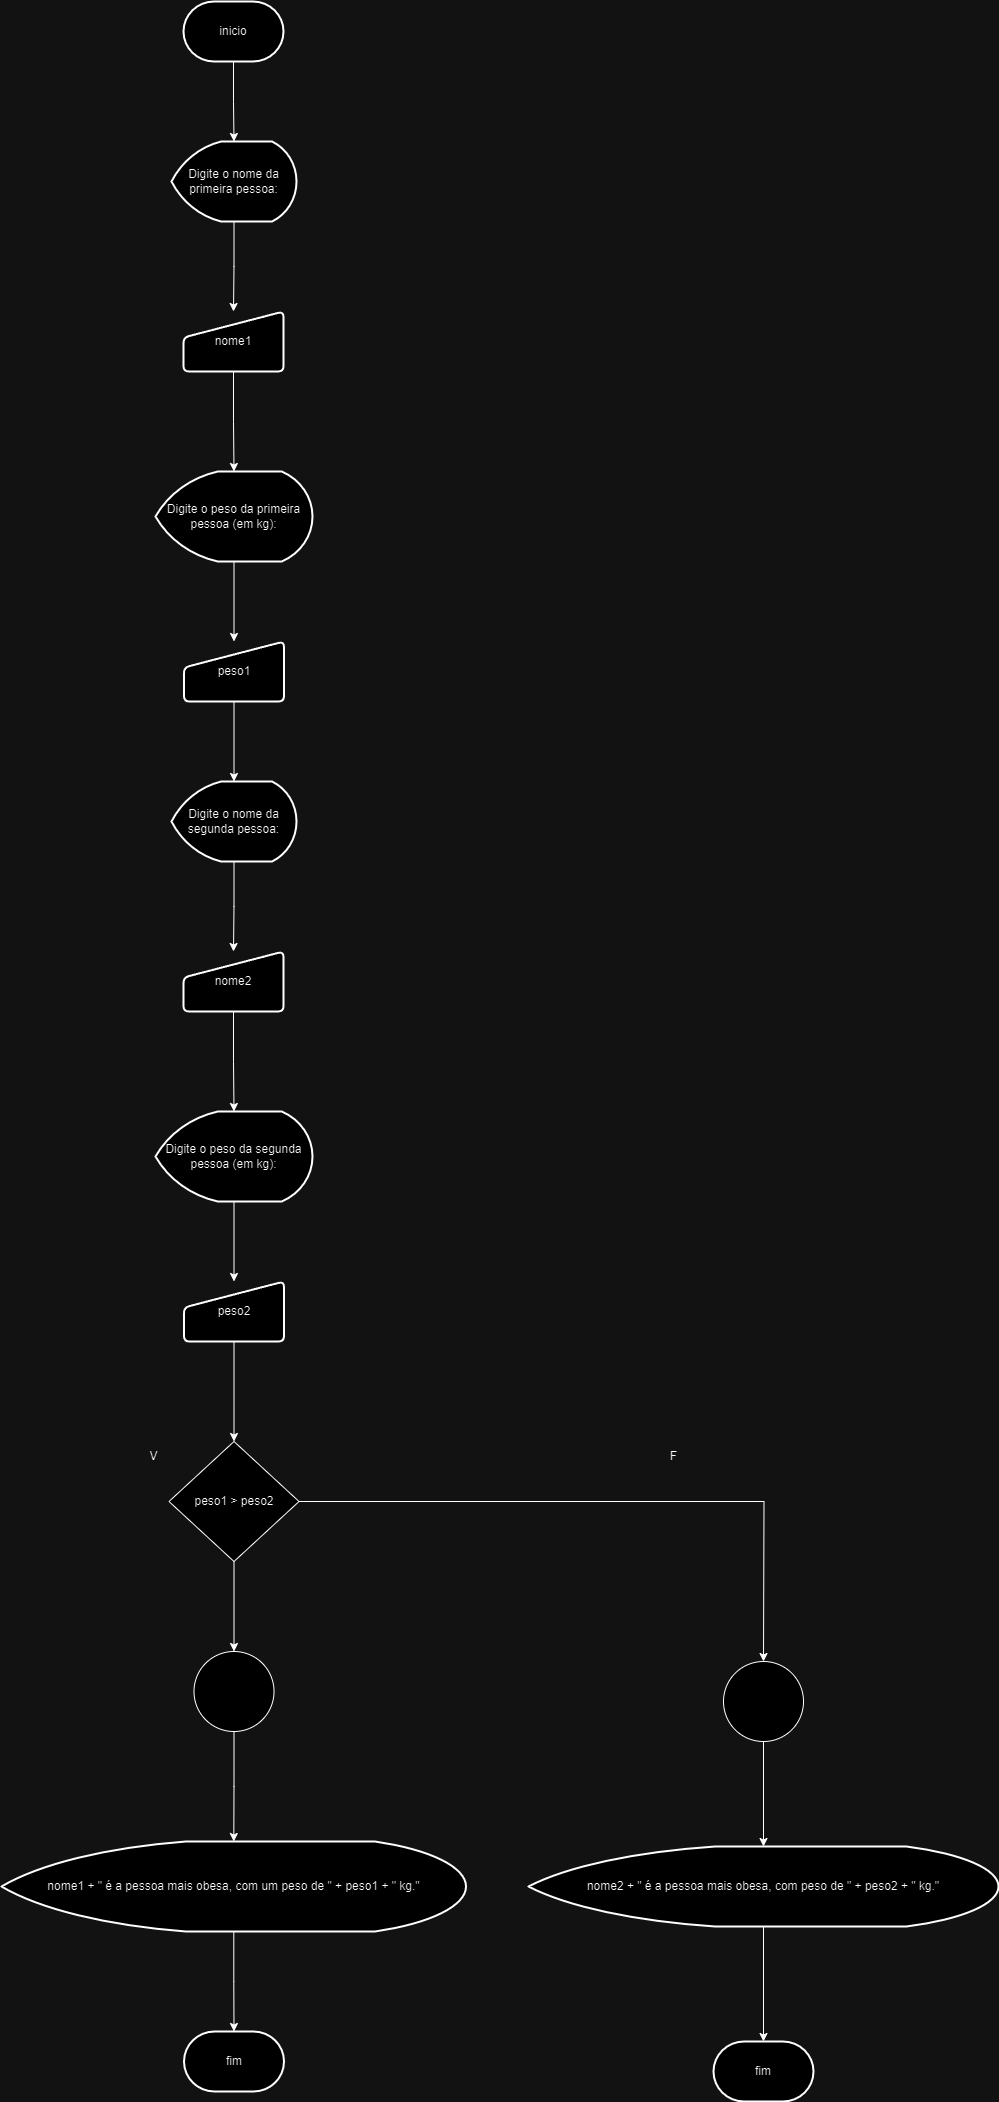

The diagram above was exported from draw.io. Its source (the exported page's mxGraphModel, read from the mxfile embedded in the PNG):
<mxGraphModel dx="1434" dy="782" grid="1" gridSize="10" guides="1" tooltips="1" connect="1" arrows="1" fold="1" page="1" pageScale="1" pageWidth="850" pageHeight="1100" math="0" shadow="0">
  <root>
    <mxCell id="0" />
    <mxCell id="1" parent="0" />
    <mxCell id="ojCWQ--FD_J4ub0I2LXq-1" value="" style="edgeStyle=orthogonalEdgeStyle;rounded=0;orthogonalLoop=1;jettySize=auto;html=1;" edge="1" parent="1" source="ojCWQ--FD_J4ub0I2LXq-2" target="ojCWQ--FD_J4ub0I2LXq-4">
      <mxGeometry relative="1" as="geometry" />
    </mxCell>
    <mxCell id="ojCWQ--FD_J4ub0I2LXq-2" value="inicio" style="strokeWidth=2;html=1;shape=mxgraph.flowchart.terminator;whiteSpace=wrap;" vertex="1" parent="1">
      <mxGeometry x="375" y="50" width="100" height="60" as="geometry" />
    </mxCell>
    <mxCell id="ojCWQ--FD_J4ub0I2LXq-3" value="" style="edgeStyle=orthogonalEdgeStyle;rounded=0;orthogonalLoop=1;jettySize=auto;html=1;" edge="1" parent="1" source="ojCWQ--FD_J4ub0I2LXq-4" target="ojCWQ--FD_J4ub0I2LXq-6">
      <mxGeometry relative="1" as="geometry" />
    </mxCell>
    <mxCell id="ojCWQ--FD_J4ub0I2LXq-4" value="Digite o nome da primeira pessoa:" style="strokeWidth=2;html=1;shape=mxgraph.flowchart.display;whiteSpace=wrap;" vertex="1" parent="1">
      <mxGeometry x="363" y="190" width="125" height="80" as="geometry" />
    </mxCell>
    <mxCell id="ojCWQ--FD_J4ub0I2LXq-5" value="" style="edgeStyle=orthogonalEdgeStyle;rounded=0;orthogonalLoop=1;jettySize=auto;html=1;" edge="1" parent="1" source="ojCWQ--FD_J4ub0I2LXq-6" target="ojCWQ--FD_J4ub0I2LXq-8">
      <mxGeometry relative="1" as="geometry" />
    </mxCell>
    <mxCell id="ojCWQ--FD_J4ub0I2LXq-6" value="nome1" style="html=1;strokeWidth=2;shape=manualInput;whiteSpace=wrap;rounded=1;size=26;arcSize=11;" vertex="1" parent="1">
      <mxGeometry x="375" y="360" width="100" height="60" as="geometry" />
    </mxCell>
    <mxCell id="ojCWQ--FD_J4ub0I2LXq-7" value="" style="edgeStyle=orthogonalEdgeStyle;rounded=0;orthogonalLoop=1;jettySize=auto;html=1;" edge="1" parent="1" source="ojCWQ--FD_J4ub0I2LXq-8" target="ojCWQ--FD_J4ub0I2LXq-9">
      <mxGeometry relative="1" as="geometry" />
    </mxCell>
    <mxCell id="ojCWQ--FD_J4ub0I2LXq-8" value="Digite o peso da primeira pessoa (em kg):" style="strokeWidth=2;html=1;shape=mxgraph.flowchart.display;whiteSpace=wrap;" vertex="1" parent="1">
      <mxGeometry x="347" y="520" width="157" height="90" as="geometry" />
    </mxCell>
    <mxCell id="ojCWQ--FD_J4ub0I2LXq-17" value="" style="edgeStyle=orthogonalEdgeStyle;rounded=0;orthogonalLoop=1;jettySize=auto;html=1;" edge="1" parent="1" source="ojCWQ--FD_J4ub0I2LXq-9" target="ojCWQ--FD_J4ub0I2LXq-11">
      <mxGeometry relative="1" as="geometry" />
    </mxCell>
    <mxCell id="ojCWQ--FD_J4ub0I2LXq-9" value="peso1" style="html=1;strokeWidth=2;shape=manualInput;whiteSpace=wrap;rounded=1;size=26;arcSize=11;" vertex="1" parent="1">
      <mxGeometry x="375.5" y="690" width="100" height="60" as="geometry" />
    </mxCell>
    <mxCell id="ojCWQ--FD_J4ub0I2LXq-10" value="" style="edgeStyle=orthogonalEdgeStyle;rounded=0;orthogonalLoop=1;jettySize=auto;html=1;" edge="1" parent="1" source="ojCWQ--FD_J4ub0I2LXq-11" target="ojCWQ--FD_J4ub0I2LXq-13">
      <mxGeometry relative="1" as="geometry" />
    </mxCell>
    <mxCell id="ojCWQ--FD_J4ub0I2LXq-11" value="Digite o nome da segunda pessoa:" style="strokeWidth=2;html=1;shape=mxgraph.flowchart.display;whiteSpace=wrap;" vertex="1" parent="1">
      <mxGeometry x="363" y="830" width="125" height="80" as="geometry" />
    </mxCell>
    <mxCell id="ojCWQ--FD_J4ub0I2LXq-12" value="" style="edgeStyle=orthogonalEdgeStyle;rounded=0;orthogonalLoop=1;jettySize=auto;html=1;" edge="1" parent="1" source="ojCWQ--FD_J4ub0I2LXq-13" target="ojCWQ--FD_J4ub0I2LXq-15">
      <mxGeometry relative="1" as="geometry" />
    </mxCell>
    <mxCell id="ojCWQ--FD_J4ub0I2LXq-13" value="nome2" style="html=1;strokeWidth=2;shape=manualInput;whiteSpace=wrap;rounded=1;size=26;arcSize=11;" vertex="1" parent="1">
      <mxGeometry x="375" y="1000" width="100" height="60" as="geometry" />
    </mxCell>
    <mxCell id="ojCWQ--FD_J4ub0I2LXq-14" value="" style="edgeStyle=orthogonalEdgeStyle;rounded=0;orthogonalLoop=1;jettySize=auto;html=1;" edge="1" parent="1" source="ojCWQ--FD_J4ub0I2LXq-15" target="ojCWQ--FD_J4ub0I2LXq-16">
      <mxGeometry relative="1" as="geometry" />
    </mxCell>
    <mxCell id="ojCWQ--FD_J4ub0I2LXq-15" value="Digite o peso da segunda pessoa (em kg):" style="strokeWidth=2;html=1;shape=mxgraph.flowchart.display;whiteSpace=wrap;" vertex="1" parent="1">
      <mxGeometry x="347" y="1160" width="157" height="90" as="geometry" />
    </mxCell>
    <mxCell id="ojCWQ--FD_J4ub0I2LXq-19" value="" style="edgeStyle=orthogonalEdgeStyle;rounded=0;orthogonalLoop=1;jettySize=auto;html=1;" edge="1" parent="1" source="ojCWQ--FD_J4ub0I2LXq-16" target="ojCWQ--FD_J4ub0I2LXq-18">
      <mxGeometry relative="1" as="geometry" />
    </mxCell>
    <mxCell id="ojCWQ--FD_J4ub0I2LXq-16" value="peso2" style="html=1;strokeWidth=2;shape=manualInput;whiteSpace=wrap;rounded=1;size=26;arcSize=11;" vertex="1" parent="1">
      <mxGeometry x="375.5" y="1330" width="100" height="60" as="geometry" />
    </mxCell>
    <mxCell id="ojCWQ--FD_J4ub0I2LXq-21" value="" style="edgeStyle=orthogonalEdgeStyle;rounded=0;orthogonalLoop=1;jettySize=auto;html=1;" edge="1" parent="1" source="ojCWQ--FD_J4ub0I2LXq-18" target="ojCWQ--FD_J4ub0I2LXq-20">
      <mxGeometry relative="1" as="geometry" />
    </mxCell>
    <mxCell id="ojCWQ--FD_J4ub0I2LXq-18" value="peso1 &amp;gt; peso2" style="rhombus;whiteSpace=wrap;html=1;" vertex="1" parent="1">
      <mxGeometry x="360.5" y="1490" width="130" height="120" as="geometry" />
    </mxCell>
    <mxCell id="ojCWQ--FD_J4ub0I2LXq-23" value="" style="edgeStyle=orthogonalEdgeStyle;rounded=0;orthogonalLoop=1;jettySize=auto;html=1;" edge="1" parent="1" source="ojCWQ--FD_J4ub0I2LXq-20" target="ojCWQ--FD_J4ub0I2LXq-22">
      <mxGeometry relative="1" as="geometry" />
    </mxCell>
    <mxCell id="ojCWQ--FD_J4ub0I2LXq-20" value="" style="ellipse;whiteSpace=wrap;html=1;aspect=fixed;" vertex="1" parent="1">
      <mxGeometry x="385.5" y="1700" width="80" height="80" as="geometry" />
    </mxCell>
    <mxCell id="ojCWQ--FD_J4ub0I2LXq-25" value="" style="edgeStyle=orthogonalEdgeStyle;rounded=0;orthogonalLoop=1;jettySize=auto;html=1;" edge="1" parent="1" source="ojCWQ--FD_J4ub0I2LXq-22" target="ojCWQ--FD_J4ub0I2LXq-24">
      <mxGeometry relative="1" as="geometry" />
    </mxCell>
    <mxCell id="ojCWQ--FD_J4ub0I2LXq-22" value="nome1 + &quot; é a pessoa mais obesa, com um peso de &quot; + peso1 + &quot; kg.&quot;" style="strokeWidth=2;html=1;shape=mxgraph.flowchart.display;whiteSpace=wrap;" vertex="1" parent="1">
      <mxGeometry x="193" y="1890" width="464.5" height="90" as="geometry" />
    </mxCell>
    <mxCell id="ojCWQ--FD_J4ub0I2LXq-24" value="fim" style="strokeWidth=2;html=1;shape=mxgraph.flowchart.terminator;whiteSpace=wrap;" vertex="1" parent="1">
      <mxGeometry x="375.5" y="2080" width="100" height="60" as="geometry" />
    </mxCell>
    <mxCell id="ojCWQ--FD_J4ub0I2LXq-33" value="" style="edgeStyle=orthogonalEdgeStyle;rounded=0;orthogonalLoop=1;jettySize=auto;html=1;" edge="1" parent="1" source="ojCWQ--FD_J4ub0I2LXq-26" target="ojCWQ--FD_J4ub0I2LXq-32">
      <mxGeometry relative="1" as="geometry" />
    </mxCell>
    <mxCell id="ojCWQ--FD_J4ub0I2LXq-26" value="nome2 + &quot; é a pessoa mais obesa, com peso de &quot; + peso2 + &quot; kg.&quot;" style="strokeWidth=2;html=1;shape=mxgraph.flowchart.display;whiteSpace=wrap;" vertex="1" parent="1">
      <mxGeometry x="720" y="1895" width="470" height="80" as="geometry" />
    </mxCell>
    <mxCell id="ojCWQ--FD_J4ub0I2LXq-28" style="edgeStyle=orthogonalEdgeStyle;rounded=0;orthogonalLoop=1;jettySize=auto;html=1;entryX=0.5;entryY=0;entryDx=0;entryDy=0;entryPerimeter=0;" edge="1" parent="1" source="ojCWQ--FD_J4ub0I2LXq-18">
      <mxGeometry relative="1" as="geometry">
        <mxPoint x="955" y="1710" as="targetPoint" />
      </mxGeometry>
    </mxCell>
    <mxCell id="ojCWQ--FD_J4ub0I2LXq-30" value="V" style="text;html=1;align=center;verticalAlign=middle;resizable=0;points=[];autosize=1;strokeColor=none;fillColor=none;" vertex="1" parent="1">
      <mxGeometry x="330" y="1490" width="30" height="30" as="geometry" />
    </mxCell>
    <mxCell id="ojCWQ--FD_J4ub0I2LXq-31" value="F" style="text;html=1;align=center;verticalAlign=middle;resizable=0;points=[];autosize=1;strokeColor=none;fillColor=none;" vertex="1" parent="1">
      <mxGeometry x="850" y="1490" width="30" height="30" as="geometry" />
    </mxCell>
    <mxCell id="ojCWQ--FD_J4ub0I2LXq-32" value="fim" style="strokeWidth=2;html=1;shape=mxgraph.flowchart.terminator;whiteSpace=wrap;" vertex="1" parent="1">
      <mxGeometry x="905" y="2090" width="100" height="60" as="geometry" />
    </mxCell>
    <mxCell id="ojCWQ--FD_J4ub0I2LXq-36" value="" style="edgeStyle=orthogonalEdgeStyle;rounded=0;orthogonalLoop=1;jettySize=auto;html=1;" edge="1" parent="1" source="ojCWQ--FD_J4ub0I2LXq-34" target="ojCWQ--FD_J4ub0I2LXq-26">
      <mxGeometry relative="1" as="geometry" />
    </mxCell>
    <mxCell id="ojCWQ--FD_J4ub0I2LXq-34" value="" style="ellipse;whiteSpace=wrap;html=1;aspect=fixed;" vertex="1" parent="1">
      <mxGeometry x="915" y="1710" width="80" height="80" as="geometry" />
    </mxCell>
  </root>
</mxGraphModel>